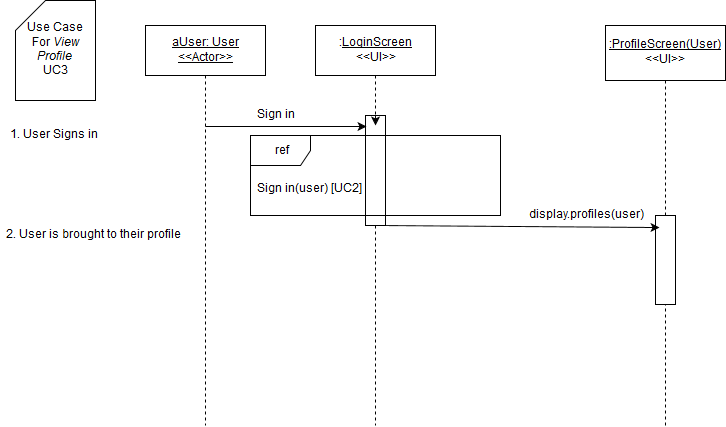

The diagram above was exported from draw.io. Its source (the exported page's mxGraphModel, read from the mxfile embedded in the PNG):
<mxGraphModel dx="1430" dy="750" grid="1" gridSize="10" guides="1" tooltips="1" connect="1" arrows="1" fold="1" page="1" pageScale="1" pageWidth="850" pageHeight="1100" background="#ffffff" math="0" shadow="0">
  <root>
    <mxCell id="0" />
    <mxCell id="1" parent="0" />
    <mxCell id="5" value="" style="endArrow=none;html=1;dashed=1;exitX=0.5;exitY=1;endFill=0;" parent="1" source="4" edge="1">
      <mxGeometry width="50" height="50" relative="1" as="geometry">
        <mxPoint x="150" y="590" as="sourcePoint" />
        <mxPoint x="380" y="480" as="targetPoint" />
      </mxGeometry>
    </mxCell>
    <mxCell id="8" value="" style="whiteSpace=wrap;html=1;" parent="1" vertex="1">
      <mxGeometry x="370" y="170" width="20" height="110" as="geometry" />
    </mxCell>
    <mxCell id="2" value="&lt;u&gt;aUser: User&lt;br&gt;&amp;lt;&amp;lt;Actor&amp;gt;&amp;gt;&lt;br&gt;&lt;/u&gt;" style="whiteSpace=wrap;html=1;" parent="1" vertex="1">
      <mxGeometry x="150" y="80" width="120" height="50" as="geometry" />
    </mxCell>
    <mxCell id="3" value="" style="endArrow=none;html=1;exitX=0.5;exitY=1;endFill=0;dashed=1;" parent="1" source="2" edge="1">
      <mxGeometry width="50" height="50" relative="1" as="geometry">
        <mxPoint x="150" y="190" as="sourcePoint" />
        <mxPoint x="210" y="480" as="targetPoint" />
      </mxGeometry>
    </mxCell>
    <mxCell id="4" value=":&lt;u&gt;LoginScreen&lt;/u&gt;&lt;br&gt;&amp;lt;&amp;lt;UI&amp;gt;&amp;gt;" style="whiteSpace=wrap;html=1;" parent="1" vertex="1">
      <mxGeometry x="320" y="80" width="120" height="50" as="geometry" />
    </mxCell>
    <mxCell id="6" value="" style="endArrow=classic;html=1;" parent="1" source="8" edge="1">
      <mxGeometry width="50" height="50" relative="1" as="geometry">
        <mxPoint x="210" y="180" as="sourcePoint" />
        <mxPoint x="380" y="180" as="targetPoint" />
      </mxGeometry>
    </mxCell>
    <mxCell id="7" value="Sign in" style="text;html=1;strokeColor=none;fillColor=none;align=center;verticalAlign=middle;whiteSpace=wrap;" parent="1" vertex="1">
      <mxGeometry x="220" y="160" width="120" height="20" as="geometry" />
    </mxCell>
    <mxCell id="9" value="" style="endArrow=classic;html=1;entryX=0.05;entryY=0.1;entryPerimeter=0;" parent="1" target="8" edge="1">
      <mxGeometry width="50" height="50" relative="1" as="geometry">
        <mxPoint x="210" y="181" as="sourcePoint" />
        <mxPoint x="380" y="180" as="targetPoint" />
      </mxGeometry>
    </mxCell>
    <mxCell id="14" value="Use Case &lt;br&gt;For &lt;i&gt;View Profile&lt;/i&gt;&lt;br&gt;UC3" style="shape=card;whiteSpace=wrap;html=1;" parent="1" vertex="1">
      <mxGeometry x="20" y="55" width="80" height="100" as="geometry" />
    </mxCell>
    <mxCell id="15" value="1. User Signs in" style="text;html=1;strokeColor=none;fillColor=none;align=center;verticalAlign=middle;whiteSpace=wrap;" parent="1" vertex="1">
      <mxGeometry x="10" y="180" width="95" height="20" as="geometry" />
    </mxCell>
    <mxCell id="31" value="2. User is brought to their profile" style="text;html=1;strokeColor=none;fillColor=none;align=center;verticalAlign=middle;whiteSpace=wrap;" parent="1" vertex="1">
      <mxGeometry x="5" y="280" width="185" height="20" as="geometry" />
    </mxCell>
    <mxCell id="35" value="" style="endArrow=none;html=1;endFill=0;dashed=1;exitX=0.5;exitY=0;" parent="1" source="40" target="36" edge="1">
      <mxGeometry width="50" height="50" relative="1" as="geometry">
        <mxPoint x="680" y="230" as="sourcePoint" />
        <mxPoint x="-120" y="565" as="targetPoint" />
      </mxGeometry>
    </mxCell>
    <mxCell id="36" value="&lt;u&gt;:ProfileScreen(User)&lt;/u&gt;&lt;br&gt;&amp;lt;&amp;lt;UI&amp;gt;&amp;gt;" style="whiteSpace=wrap;html=1;" parent="1" vertex="1">
      <mxGeometry x="610" y="80" width="120" height="55" as="geometry" />
    </mxCell>
    <mxCell id="48" value="Sign in(user) [UC2]" style="text;html=1;resizable=0;points=[];autosize=1;align=left;verticalAlign=top;spacingTop=-4;" parent="1" vertex="1">
      <mxGeometry x="260" y="235" width="120" height="20" as="geometry" />
    </mxCell>
    <mxCell id="47" value="ref" style="shape=umlFrame;whiteSpace=wrap;fillColor=#ffffff;strokeColor=#000000;labelBackgroundColor=none;labelBorderColor=none;html=1;" parent="1" vertex="1">
      <mxGeometry x="255" y="190" width="250" height="80" as="geometry" />
    </mxCell>
    <mxCell id="40" value="" style="whiteSpace=wrap;html=1;" parent="1" vertex="1">
      <mxGeometry x="660" y="270" width="20" height="89" as="geometry" />
    </mxCell>
    <mxCell id="51" value="" style="endArrow=none;html=1;endFill=0;dashed=1;" parent="1" target="40" edge="1">
      <mxGeometry width="50" height="50" relative="1" as="geometry">
        <mxPoint x="670" y="480" as="sourcePoint" />
        <mxPoint x="670" y="135" as="targetPoint" />
      </mxGeometry>
    </mxCell>
    <mxCell id="53" value="display.profiles(user)" style="text;html=1;strokeColor=none;fillColor=none;align=center;verticalAlign=middle;whiteSpace=wrap;" parent="1" vertex="1">
      <mxGeometry x="530" y="260" width="120" height="20" as="geometry" />
    </mxCell>
    <mxCell id="54" value="" style="endArrow=classic;html=1;shadow=0;exitX=0.75;exitY=1;entryX=0.2;entryY=0.135;entryPerimeter=0;" parent="1" source="8" target="40" edge="1">
      <mxGeometry width="50" height="50" relative="1" as="geometry">
        <mxPoint x="385" y="280" as="sourcePoint" />
        <mxPoint x="640" y="283" as="targetPoint" />
      </mxGeometry>
    </mxCell>
  </root>
</mxGraphModel>